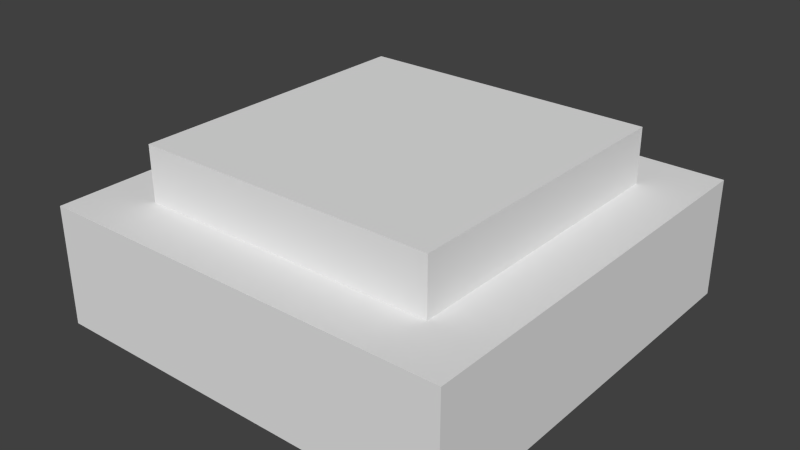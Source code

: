 # Source: chip.blend  (saved by Blender 2.67.0; exported with 4.5.12 LTS)
import bpy
from mathutils import Matrix  # noqa: F401  (used for matrix-valued properties, if any)

bpy.ops.wm.read_factory_settings(use_empty=True)
scene = bpy.context.scene
scene.name = 'Scene'

# ---- collections
col_collection_1 = bpy.data.collections.new('Collection 1'); scene.collection.children.link(col_collection_1)

# ---- materials (node trees are filled in below, after node groups)
mat_material = bpy.data.materials.new('Material')
mat_material.alpha_threshold = 0.0
mat_material.use_transparent_shadow = False
mat_material.roughness = 0.5
mat_material.line_color = (0.0, 0.0, 0.0, 1.0)

# ---- material node trees

# ---- world
world_world = bpy.data.worlds.new('World'); scene.world = world_world
world_world.color = (0.05088, 0.05088, 0.05088)
world_world.use_sun_shadow = False
world_world.sun_shadow_jitter_overblur = 0.0
world_world.cycles.sampling_method = 'MANUAL'
world_world.cycles.sample_map_resolution = 256

# ---- meshes
me_light = bpy.data.meshes.new('light')
me_light.from_pydata([(-0.68, -0.68, -0.7955), (-0.68, 0.68, -0.7955), (0.68, 0.68, -0.7955), (0.68, -0.68, -0.7955), (-0.68, -0.68, -0.738), (-0.68, 0.68, -0.738), (0.68, 0.68, -0.738), (0.68, -0.68, -0.738)], [], [(4, 5, 1, 0), (5, 6, 2, 1), (6, 7, 3, 2), (7, 4, 0, 3), (0, 1, 2, 3), (7, 6, 5, 4)])
_uv = me_light.uv_layers.new(name='UVMap')
_uv.uv.foreach_set('vector', [0.5625, 1.0, 0.5625, 0.5625, 0.625, 0.5625, 0.625, 1.0, 0.5625, 1.0, 0.5625, 0.5625, 0.625, 0.5625, 0.625, 1.0, 0.5625, 1.0, 0.5625, 0.5625, 0.625, 0.5625, 0.625, 1.0, 0.5625, 1.0, 0.5625, 0.5625, 0.625, 0.5625, 0.625, 1.0, 1.0, 1.0, 0.5625, 1.0, 0.5625, 0.5625, 1.0, 0.5625, 0.5625, 0.5625, 1.0, 0.5625, 1.0, 1.0, 0.5625, 1.0])
me_light.materials.append(mat_material)
me_light.use_remesh_preserve_volume = False
me_light.use_remesh_preserve_attributes = False
me_light.use_mirror_vertex_groups = False
me_light.update()
me_base = bpy.data.meshes.new('base')
me_base.from_pydata([(-1.0, -1.0, -0.75), (-1.0, 1.0, -0.75), (1.0, 1.0, -0.75), (1.0, -1.0, -0.75), (-1.0, -1.0, -0.625), (-1.0, 1.0, -0.625), (1.0, 1.0, -0.625), (1.0, -1.0, -0.625)], [], [(4, 5, 1, 0), (5, 6, 2, 1), (6, 7, 3, 2), (7, 4, 0, 3), (0, 1, 2, 3), (7, 6, 5, 4)])
_uv = me_base.uv_layers.new(name='UVMap')
_uv.uv.foreach_set('vector', [0.0, 0.875, 0.5625, 0.875, 0.5625, 1.0, 0.0, 1.0, 0.0, 0.875, 0.5625, 0.875, 0.5625, 1.0, 0.0, 1.0, 0.0, 0.875, 0.5625, 0.875, 0.5625, 1.0, 0.0, 1.0, 0.0, 0.875, 0.5625, 0.875, 0.5625, 1.0, 0.0, 1.0, 0.0, 0.4375, 0.5625, 0.4375, 0.5625, 1.0, 0.0, 1.0, 0.0, 0.4419, 0.5531, 0.4368, 0.5531, 0.9949, 0.0, 1.0])
me_base.materials.append(mat_material)
me_base.use_remesh_preserve_volume = False
me_base.use_remesh_preserve_attributes = False
me_base.use_mirror_vertex_groups = False
me_base.update()

# ---- objects
ob_light = bpy.data.objects.new('light', me_light)
ob_base = bpy.data.objects.new('base', me_base)

# ---- transforms, parenting, visibility, modifiers, constraints
ob_light.location = (0.0, 0.0, 0.5852)
ob_light.scale = (0.1167, 0.1167, 0.5)
ob_light.lineart.crease_threshold = 0.0
ob_base.location = (0.0, 0.0, 0.5)
ob_base.scale = (0.1094, 0.1094, 0.5)
ob_base.lineart.crease_threshold = 0.0

# ---- collection membership
col_collection_1.objects.link(ob_light)
col_collection_1.objects.link(ob_base)

# ---- scene / render settings (as saved in the file)
scene.frame_start = 1; scene.frame_end = 250; scene.frame_set(43)
scene.render.engine = 'BLENDER_EEVEE_NEXT'
scene.render.image_settings.color_mode = 'RGB'
scene.render.image_settings.compression = 90
scene.render.resolution_percentage = 50
scene.render.dither_intensity = 0.0
scene.cycles.use_denoising = False
scene.cycles.samples = 10
scene.cycles.sampling_pattern = 'TABULATED_SOBOL'
scene.cycles.light_sampling_threshold = 0.0
scene.cycles.use_adaptive_sampling = False
scene.cycles.use_light_tree = False
scene.cycles.blur_glossy = 0.0
scene.cycles.volume_bounces = 1
scene.cycles.pixel_filter_type = 'GAUSSIAN'
scene.cycles.sample_clamp_indirect = 0.0
scene.view_settings.view_transform = 'Standard'
bpy.context.view_layer.update()

# ---- added for rendering (the .blend has no active camera and no usable light): camera, sun
cam_auto = bpy.data.cameras.new('AutoCamera')
cam_auto.lens = 50.0
cam_auto.sensor_width = 36.0
cam_auto.clip_end = 1000.0
ob_auto_camera = bpy.data.objects.new('AutoCamera', cam_auto)
scene.collection.objects.link(ob_auto_camera)
ob_auto_camera.location = (0.298419, -0.358102, 0.40936)
ob_auto_camera.rotation_euler = (1.09748, -7.21219e-08, 0.694738)
scene.camera = ob_auto_camera
light_auto_sun = bpy.data.lights.new('AutoSun', 'SUN')
light_auto_sun.energy = 3.0
light_auto_sun.angle = 0.0523599
ob_auto_sun = bpy.data.objects.new('AutoSun', light_auto_sun)
scene.collection.objects.link(ob_auto_sun)
ob_auto_sun.rotation_euler = (0.872665, 0.174533, 0.523599)
bpy.context.view_layer.update()
